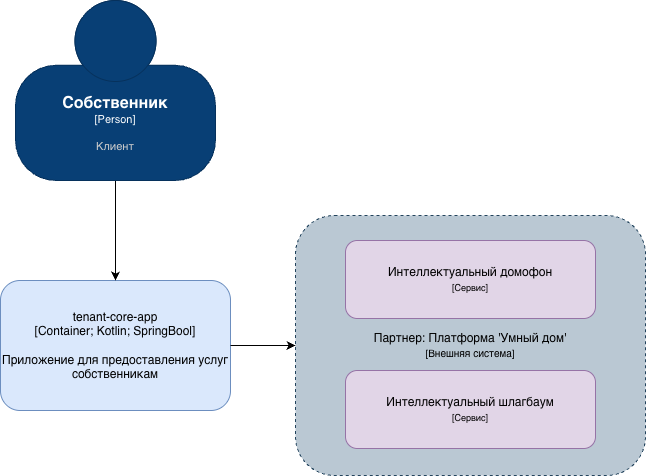

The diagram above was exported from draw.io. Its source (the exported page's mxGraphModel, read from the mxfile embedded in the PNG):
<mxGraphModel dx="1426" dy="790" grid="1" gridSize="10" guides="1" tooltips="1" connect="1" arrows="1" fold="1" page="1" pageScale="1" pageWidth="827" pageHeight="1169" math="0" shadow="0">
  <root>
    <mxCell id="0" />
    <mxCell id="1" parent="0" />
    <mxCell id="YgioXfCZLIgan7vYrq6j-1" parent="1" style="rounded=1;whiteSpace=wrap;html=1;fillColor=#dae8fc;strokeColor=#6c8ebf;" value="tenant-core-app&lt;br&gt;[Container; Kotlin; SpringBool]&lt;br&gt;&lt;br&gt;Приложение для предоставления услуг собственникам" vertex="1">
      <mxGeometry height="130" width="230" x="50" y="310" as="geometry" />
    </mxCell>
    <mxCell id="YgioXfCZLIgan7vYrq6j-3" parent="1" style="rounded=1;whiteSpace=wrap;html=1;dashed=1;fillColor=#bac8d3;strokeColor=#23445d;" value="Партнер: Платформа 'Умный дом'&lt;br&gt;&lt;font style=&quot;font-size: 10px&quot;&gt;[Внешняя система]&lt;/font&gt;" vertex="1">
      <mxGeometry height="260" width="350" x="345" y="245" as="geometry" />
    </mxCell>
    <mxCell id="YgioXfCZLIgan7vYrq6j-4" parent="YgioXfCZLIgan7vYrq6j-3" style="rounded=1;whiteSpace=wrap;html=1;fillColor=#E1D5E7;strokeColor=#9673A6;" value="Интеллектуальный домофон&lt;br&gt;&lt;font style=&quot;font-size: 9px&quot;&gt;[Сервис]&lt;/font&gt;" vertex="1">
      <mxGeometry height="78" width="250" x="50" y="25" as="geometry" />
    </mxCell>
    <mxCell id="YgioXfCZLIgan7vYrq6j-5" parent="YgioXfCZLIgan7vYrq6j-3" style="rounded=1;whiteSpace=wrap;html=1;fillColor=#E1D5E7;strokeColor=#9673A6;" value="Интеллектуальный шлагбаум&lt;br&gt;&lt;font style=&quot;font-size: 9px&quot;&gt;[Сервис]&lt;/font&gt;" vertex="1">
      <mxGeometry height="78" width="250" x="50" y="155" as="geometry" />
    </mxCell>
    <mxCell id="YgioXfCZLIgan7vYrq6j-6" edge="1" parent="1" source="YgioXfCZLIgan7vYrq6j-8" style="edgeStyle=orthogonalEdgeStyle;rounded=0;orthogonalLoop=1;jettySize=auto;html=1;entryX=0.5;entryY=0;entryDx=0;entryDy=0;exitX=0.5;exitY=1;exitDx=0;exitDy=0;exitPerimeter=0;" target="YgioXfCZLIgan7vYrq6j-1">
      <mxGeometry relative="1" as="geometry">
        <mxPoint x="165" y="160" as="sourcePoint" />
      </mxGeometry>
    </mxCell>
    <mxCell id="YgioXfCZLIgan7vYrq6j-7" edge="1" parent="1" source="YgioXfCZLIgan7vYrq6j-1" style="edgeStyle=orthogonalEdgeStyle;rounded=0;orthogonalLoop=1;jettySize=auto;html=1;exitX=1;exitY=0.5;exitDx=0;exitDy=0;entryX=0;entryY=0.5;entryDx=0;entryDy=0;" target="YgioXfCZLIgan7vYrq6j-3">
      <mxGeometry relative="1" as="geometry" />
    </mxCell>
    <object placeholders="1" c4Name="Собственник" c4Type="Person" c4Description="Клиент" label="&lt;font style=&quot;font-size: 16px&quot;&gt;&lt;b&gt;%c4Name%&lt;/b&gt;&lt;/font&gt;&lt;div&gt;[%c4Type%]&lt;/div&gt;&lt;br&gt;&lt;div&gt;&lt;font style=&quot;font-size: 11px&quot;&gt;&lt;font color=&quot;#cccccc&quot;&gt;%c4Description%&lt;/font&gt;&lt;/div&gt;" id="YgioXfCZLIgan7vYrq6j-8">
      <mxCell parent="1" style="html=1;fontSize=11;dashed=0;whiteSpace=wrap;fillColor=#083F75;strokeColor=#06315C;fontColor=#ffffff;shape=mxgraph.c4.person2;align=center;metaEdit=1;points=[[0.5,0,0],[1,0.5,0],[1,0.75,0],[0.75,1,0],[0.5,1,0],[0.25,1,0],[0,0.75,0],[0,0.5,0]];resizable=0;" vertex="1">
        <mxGeometry height="180" width="200" x="65" y="30" as="geometry" />
      </mxCell>
    </object>
  </root>
</mxGraphModel>